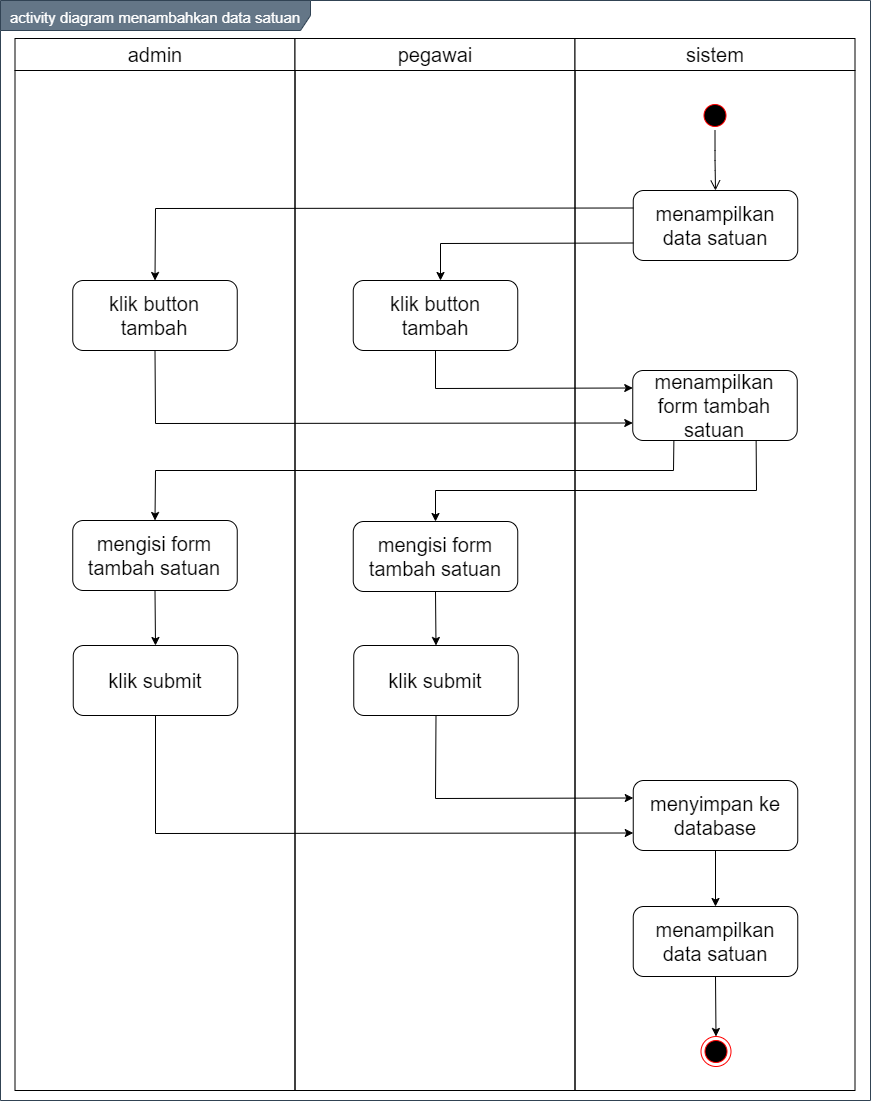

The diagram above was exported from draw.io. Its source (the exported page's mxGraphModel, read from the mxfile embedded in the PNG):
<mxGraphModel dx="1199" dy="653" grid="1" gridSize="10" guides="1" tooltips="1" connect="1" arrows="1" fold="1" page="1" pageScale="1" pageWidth="850" pageHeight="1100" math="0" shadow="0">
  <root>
    <mxCell id="0" />
    <mxCell id="1" parent="0" />
    <mxCell id="8nqzHDT0KR7Gh-uDVWYV-1" value="&lt;font style=&quot;font-size: 15px&quot;&gt;activity diagram menambahkan data satuan&lt;/font&gt;" style="shape=umlFrame;whiteSpace=wrap;html=1;fontSize=20;align=center;width=310;height=30;fillColor=#647687;strokeColor=#314354;fontColor=#ffffff;" vertex="1" parent="1">
      <mxGeometry x="160" y="100" width="870" height="1100" as="geometry" />
    </mxCell>
    <mxCell id="8nqzHDT0KR7Gh-uDVWYV-2" value="admin" style="swimlane;whiteSpace=wrap;fontSize=20;fontStyle=0;startSize=32;" vertex="1" parent="1">
      <mxGeometry x="174.5" y="138" width="280" height="1052" as="geometry" />
    </mxCell>
    <mxCell id="8nqzHDT0KR7Gh-uDVWYV-3" value="klik button tambah" style="rounded=1;whiteSpace=wrap;html=1;fontSize=20;align=center;" vertex="1" parent="8nqzHDT0KR7Gh-uDVWYV-2">
      <mxGeometry x="57.75" y="242" width="164.5" height="70" as="geometry" />
    </mxCell>
    <mxCell id="8nqzHDT0KR7Gh-uDVWYV-4" value="mengisi form tambah satuan" style="rounded=1;whiteSpace=wrap;html=1;fontSize=20;align=center;" vertex="1" parent="8nqzHDT0KR7Gh-uDVWYV-2">
      <mxGeometry x="57.75" y="482" width="164.5" height="70" as="geometry" />
    </mxCell>
    <mxCell id="8nqzHDT0KR7Gh-uDVWYV-5" value="pegawai" style="swimlane;whiteSpace=wrap;fontSize=20;fontStyle=0;startSize=32;" vertex="1" parent="1">
      <mxGeometry x="454.5" y="138" width="280" height="1052" as="geometry" />
    </mxCell>
    <mxCell id="8nqzHDT0KR7Gh-uDVWYV-6" value="klik submit" style="rounded=1;whiteSpace=wrap;html=1;fontSize=20;align=center;" vertex="1" parent="8nqzHDT0KR7Gh-uDVWYV-5">
      <mxGeometry x="58.75" y="607" width="164.5" height="70" as="geometry" />
    </mxCell>
    <mxCell id="8nqzHDT0KR7Gh-uDVWYV-7" value="sistem" style="swimlane;whiteSpace=wrap;fontSize=20;fontStyle=0;startSize=32;" vertex="1" parent="1">
      <mxGeometry x="734.5" y="138" width="280" height="1052" as="geometry" />
    </mxCell>
    <mxCell id="8nqzHDT0KR7Gh-uDVWYV-8" value="" style="ellipse;html=1;shape=endState;fillColor=#000000;strokeColor=#ff0000;fontSize=20;align=center;" vertex="1" parent="8nqzHDT0KR7Gh-uDVWYV-7">
      <mxGeometry x="126" y="998" width="30" height="30" as="geometry" />
    </mxCell>
    <mxCell id="8nqzHDT0KR7Gh-uDVWYV-9" value="" style="ellipse;html=1;shape=startState;fillColor=#000000;strokeColor=#ff0000;fontSize=20;align=center;" vertex="1" parent="8nqzHDT0KR7Gh-uDVWYV-7">
      <mxGeometry x="125" y="62" width="30" height="30" as="geometry" />
    </mxCell>
    <mxCell id="8nqzHDT0KR7Gh-uDVWYV-10" value="" style="edgeStyle=orthogonalEdgeStyle;html=1;verticalAlign=bottom;endArrow=open;endSize=8;fontSize=20;entryX=0.5;entryY=0;entryDx=0;entryDy=0;" edge="1" parent="8nqzHDT0KR7Gh-uDVWYV-7" source="8nqzHDT0KR7Gh-uDVWYV-9" target="8nqzHDT0KR7Gh-uDVWYV-11">
      <mxGeometry relative="1" as="geometry">
        <mxPoint x="140" y="152" as="targetPoint" />
      </mxGeometry>
    </mxCell>
    <mxCell id="8nqzHDT0KR7Gh-uDVWYV-11" value="menampilkan data satuan" style="rounded=1;whiteSpace=wrap;html=1;fontSize=20;align=center;" vertex="1" parent="8nqzHDT0KR7Gh-uDVWYV-7">
      <mxGeometry x="58.25" y="152" width="164.5" height="70" as="geometry" />
    </mxCell>
    <mxCell id="8nqzHDT0KR7Gh-uDVWYV-12" value="menyimpan ke database" style="rounded=1;whiteSpace=wrap;html=1;fontSize=20;align=center;" vertex="1" parent="8nqzHDT0KR7Gh-uDVWYV-7">
      <mxGeometry x="58.25" y="742" width="164.5" height="70" as="geometry" />
    </mxCell>
    <mxCell id="8nqzHDT0KR7Gh-uDVWYV-13" value="klik button tambah" style="rounded=1;whiteSpace=wrap;html=1;fontSize=20;align=center;" vertex="1" parent="1">
      <mxGeometry x="512.75" y="380" width="164.5" height="70" as="geometry" />
    </mxCell>
    <mxCell id="8nqzHDT0KR7Gh-uDVWYV-14" value="menampilkan data satuan" style="rounded=1;whiteSpace=wrap;html=1;fontSize=20;align=center;" vertex="1" parent="1">
      <mxGeometry x="792.75" y="1006" width="164.5" height="70" as="geometry" />
    </mxCell>
    <mxCell id="8nqzHDT0KR7Gh-uDVWYV-15" value="" style="endArrow=classic;html=1;fontSize=20;strokeColor=#000000;entryX=0.5;entryY=0;entryDx=0;entryDy=0;exitX=0.5;exitY=1;exitDx=0;exitDy=0;" edge="1" parent="1" source="8nqzHDT0KR7Gh-uDVWYV-14" target="8nqzHDT0KR7Gh-uDVWYV-8">
      <mxGeometry width="50" height="50" relative="1" as="geometry">
        <mxPoint x="875" y="1596" as="sourcePoint" />
        <mxPoint x="895" y="1451.9999999999998" as="targetPoint" />
      </mxGeometry>
    </mxCell>
    <mxCell id="8nqzHDT0KR7Gh-uDVWYV-16" value="mengisi form tambah satuan" style="rounded=1;whiteSpace=wrap;html=1;fontSize=20;align=center;" vertex="1" parent="1">
      <mxGeometry x="512.75" y="621" width="164.5" height="70" as="geometry" />
    </mxCell>
    <mxCell id="8nqzHDT0KR7Gh-uDVWYV-17" value="" style="endArrow=classic;html=1;exitX=0;exitY=0.75;exitDx=0;exitDy=0;rounded=0;" edge="1" parent="1" source="8nqzHDT0KR7Gh-uDVWYV-11">
      <mxGeometry width="50" height="50" relative="1" as="geometry">
        <mxPoint x="600" y="580" as="sourcePoint" />
        <mxPoint x="600" y="380" as="targetPoint" />
        <Array as="points">
          <mxPoint x="600" y="343" />
        </Array>
      </mxGeometry>
    </mxCell>
    <mxCell id="8nqzHDT0KR7Gh-uDVWYV-18" value="" style="endArrow=classic;html=1;exitX=0;exitY=0.25;exitDx=0;exitDy=0;rounded=0;entryX=0.5;entryY=0;entryDx=0;entryDy=0;" edge="1" parent="1" source="8nqzHDT0KR7Gh-uDVWYV-11" target="8nqzHDT0KR7Gh-uDVWYV-3">
      <mxGeometry width="50" height="50" relative="1" as="geometry">
        <mxPoint x="802.75" y="352.5" as="sourcePoint" />
        <mxPoint x="610" y="390" as="targetPoint" />
        <Array as="points">
          <mxPoint x="315" y="308" />
        </Array>
      </mxGeometry>
    </mxCell>
    <mxCell id="8nqzHDT0KR7Gh-uDVWYV-19" value="menampilkan form tambah satuan" style="rounded=1;whiteSpace=wrap;html=1;fontSize=20;align=center;" vertex="1" parent="1">
      <mxGeometry x="792.25" y="470" width="164.5" height="70" as="geometry" />
    </mxCell>
    <mxCell id="8nqzHDT0KR7Gh-uDVWYV-20" value="klik submit" style="rounded=1;whiteSpace=wrap;html=1;fontSize=20;align=center;" vertex="1" parent="1">
      <mxGeometry x="232.75" y="745" width="164.5" height="70" as="geometry" />
    </mxCell>
    <mxCell id="8nqzHDT0KR7Gh-uDVWYV-21" value="" style="endArrow=classic;html=1;entryX=0;entryY=0.25;entryDx=0;entryDy=0;exitX=0.5;exitY=1;exitDx=0;exitDy=0;rounded=0;" edge="1" parent="1" source="8nqzHDT0KR7Gh-uDVWYV-13" target="8nqzHDT0KR7Gh-uDVWYV-19">
      <mxGeometry width="50" height="50" relative="1" as="geometry">
        <mxPoint x="540" y="460" as="sourcePoint" />
        <mxPoint x="590" y="410" as="targetPoint" />
        <Array as="points">
          <mxPoint x="595" y="488" />
        </Array>
      </mxGeometry>
    </mxCell>
    <mxCell id="8nqzHDT0KR7Gh-uDVWYV-22" value="" style="endArrow=classic;html=1;entryX=0;entryY=0.75;entryDx=0;entryDy=0;exitX=0.5;exitY=1;exitDx=0;exitDy=0;rounded=0;" edge="1" parent="1" source="8nqzHDT0KR7Gh-uDVWYV-3" target="8nqzHDT0KR7Gh-uDVWYV-19">
      <mxGeometry width="50" height="50" relative="1" as="geometry">
        <mxPoint x="540" y="460" as="sourcePoint" />
        <mxPoint x="590" y="410" as="targetPoint" />
        <Array as="points">
          <mxPoint x="315" y="523" />
        </Array>
      </mxGeometry>
    </mxCell>
    <mxCell id="8nqzHDT0KR7Gh-uDVWYV-23" value="" style="endArrow=classic;html=1;entryX=0.5;entryY=0;entryDx=0;entryDy=0;exitX=0.25;exitY=1;exitDx=0;exitDy=0;rounded=0;" edge="1" parent="1" source="8nqzHDT0KR7Gh-uDVWYV-19" target="8nqzHDT0KR7Gh-uDVWYV-4">
      <mxGeometry width="50" height="50" relative="1" as="geometry">
        <mxPoint x="620" y="680" as="sourcePoint" />
        <mxPoint x="670" y="630" as="targetPoint" />
        <Array as="points">
          <mxPoint x="833" y="570" />
          <mxPoint x="315" y="570" />
        </Array>
      </mxGeometry>
    </mxCell>
    <mxCell id="8nqzHDT0KR7Gh-uDVWYV-24" value="" style="endArrow=classic;html=1;exitX=0.75;exitY=1;exitDx=0;exitDy=0;entryX=0.5;entryY=0;entryDx=0;entryDy=0;rounded=0;" edge="1" parent="1" source="8nqzHDT0KR7Gh-uDVWYV-19" target="8nqzHDT0KR7Gh-uDVWYV-16">
      <mxGeometry width="50" height="50" relative="1" as="geometry">
        <mxPoint x="620" y="680" as="sourcePoint" />
        <mxPoint x="670" y="630" as="targetPoint" />
        <Array as="points">
          <mxPoint x="916" y="590" />
          <mxPoint x="595" y="590" />
        </Array>
      </mxGeometry>
    </mxCell>
    <mxCell id="8nqzHDT0KR7Gh-uDVWYV-25" value="" style="endArrow=classic;html=1;entryX=0.5;entryY=0;entryDx=0;entryDy=0;exitX=0.5;exitY=1;exitDx=0;exitDy=0;" edge="1" parent="1" source="8nqzHDT0KR7Gh-uDVWYV-16" target="8nqzHDT0KR7Gh-uDVWYV-6">
      <mxGeometry width="50" height="50" relative="1" as="geometry">
        <mxPoint x="530" y="710" as="sourcePoint" />
        <mxPoint x="580" y="660" as="targetPoint" />
      </mxGeometry>
    </mxCell>
    <mxCell id="8nqzHDT0KR7Gh-uDVWYV-26" value="" style="endArrow=classic;html=1;entryX=0.5;entryY=0;entryDx=0;entryDy=0;exitX=0.5;exitY=1;exitDx=0;exitDy=0;" edge="1" parent="1" source="8nqzHDT0KR7Gh-uDVWYV-4" target="8nqzHDT0KR7Gh-uDVWYV-20">
      <mxGeometry width="50" height="50" relative="1" as="geometry">
        <mxPoint x="605" y="701" as="sourcePoint" />
        <mxPoint x="605.5" y="755" as="targetPoint" />
      </mxGeometry>
    </mxCell>
    <mxCell id="8nqzHDT0KR7Gh-uDVWYV-27" value="" style="endArrow=classic;html=1;entryX=0;entryY=0.25;entryDx=0;entryDy=0;exitX=0.5;exitY=1;exitDx=0;exitDy=0;rounded=0;" edge="1" parent="1" source="8nqzHDT0KR7Gh-uDVWYV-6" target="8nqzHDT0KR7Gh-uDVWYV-12">
      <mxGeometry width="50" height="50" relative="1" as="geometry">
        <mxPoint x="324.5" y="700" as="sourcePoint" />
        <mxPoint x="325.0000000000002" y="755" as="targetPoint" />
        <Array as="points">
          <mxPoint x="595" y="898" />
        </Array>
      </mxGeometry>
    </mxCell>
    <mxCell id="8nqzHDT0KR7Gh-uDVWYV-28" value="" style="endArrow=classic;html=1;exitX=0.5;exitY=1;exitDx=0;exitDy=0;entryX=0;entryY=0.75;entryDx=0;entryDy=0;rounded=0;" edge="1" parent="1" source="8nqzHDT0KR7Gh-uDVWYV-20" target="8nqzHDT0KR7Gh-uDVWYV-12">
      <mxGeometry width="50" height="50" relative="1" as="geometry">
        <mxPoint x="590" y="990" as="sourcePoint" />
        <mxPoint x="640" y="940" as="targetPoint" />
        <Array as="points">
          <mxPoint x="315" y="933" />
        </Array>
      </mxGeometry>
    </mxCell>
    <mxCell id="8nqzHDT0KR7Gh-uDVWYV-29" value="" style="endArrow=classic;html=1;entryX=0.5;entryY=0;entryDx=0;entryDy=0;exitX=0.5;exitY=1;exitDx=0;exitDy=0;" edge="1" parent="1" source="8nqzHDT0KR7Gh-uDVWYV-12" target="8nqzHDT0KR7Gh-uDVWYV-14">
      <mxGeometry width="50" height="50" relative="1" as="geometry">
        <mxPoint x="590" y="990" as="sourcePoint" />
        <mxPoint x="640" y="940" as="targetPoint" />
      </mxGeometry>
    </mxCell>
  </root>
</mxGraphModel>